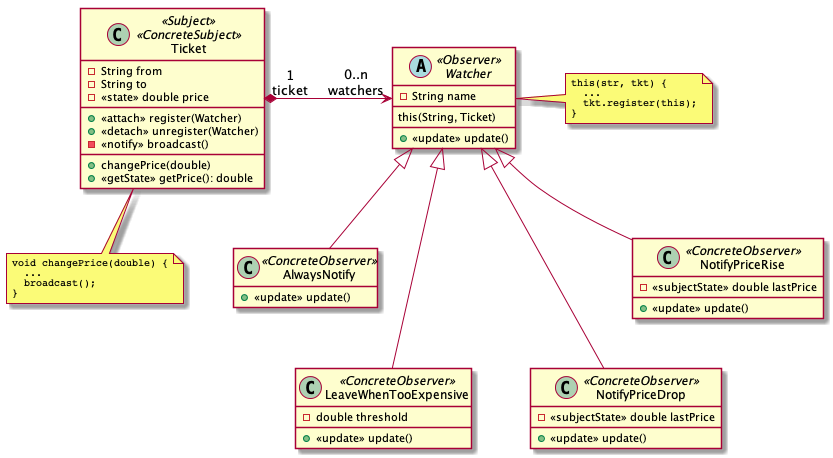

The diagram above was rendered by PlantUML. Its source (embedded in the PNG):
@startuml

skinparam nodesep 50
skinparam ranksep 50
skinparam noteFontSize 10
skinparam noteFontName Courier
hide empty members

class Ticket <<Subject>> <<ConcreteSubject>>{
  - String from
  - String to
  - <<state>> double price
  __
  + <<attach>> register(Watcher)
  + <<detach>> unregister(Watcher)
  - <<notify>> broadcast()
  __
  + changePrice(double)
  + <<getState>> getPrice(): double
}
note bottom: void changePrice(double) {\n  ...\n  broadcast();\n}

Ticket "1\nticket" *-> "0..n\nwatchers" Watcher

abstract class Watcher <<Observer>> {
  - String name
  __
  this(String, Ticket)
  __
  + <<update>> update()
}
note right: this(str, tkt) {\n  ...\n  tkt.register(this);\n}

Watcher <|-- AlwaysNotify
Watcher <|-- LeaveWhenTooExpensive
Watcher <|-- NotifyPriceDrop
Watcher <|-- NotifyPriceRise

class AlwaysNotify <<ConcreteObserver>> {
  + <<update>> update()
}

class LeaveWhenTooExpensive <<ConcreteObserver>> {
  - double threshold
  __
  + <<update>> update()
}

class NotifyPriceDrop <<ConcreteObserver>> {
  - <<subjectState>> double lastPrice
  __
  + <<update>> update()
}

class NotifyPriceRise <<ConcreteObserver>> {
  - <<subjectState>> double lastPrice
  __
  + <<update>> update()
}

AlwaysNotify -[hidden]-> LeaveWhenTooExpensive
NotifyPriceRise -[hidden]-> NotifyPriceDrop
@enduml